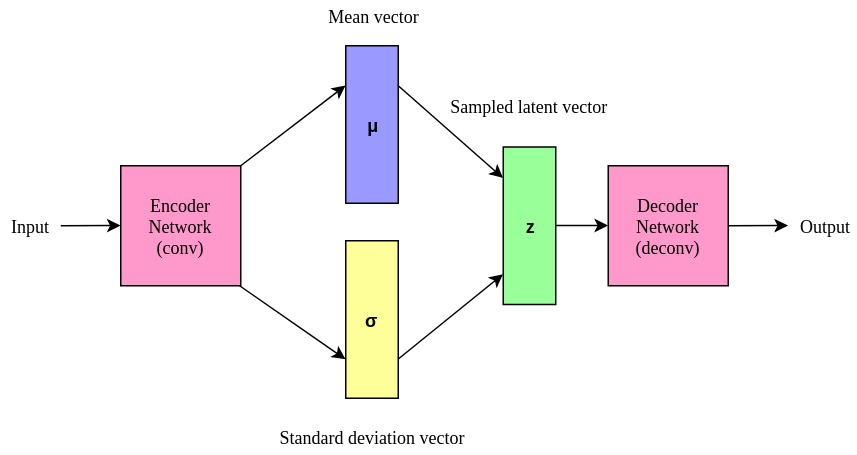

The diagram above was exported from draw.io. Its source (the exported page's mxGraphModel, read from the mxfile embedded in the PNG):
<mxGraphModel dx="2156" dy="1706" grid="1" gridSize="10" guides="1" tooltips="1" connect="1" arrows="1" fold="1" page="1" pageScale="1" pageWidth="850" pageHeight="1100" math="0" shadow="0">
  <root>
    <mxCell id="0" />
    <mxCell id="1" parent="0" />
    <mxCell id="p59l_Z4mzdc0Qd9aRU6j-1" value="&lt;font face=&quot;Times New Roman&quot;&gt;Encoder Network&lt;br&gt;(conv)&lt;/font&gt;&lt;br&gt;" style="whiteSpace=wrap;html=1;aspect=fixed;fillColor=#FF99CC;" vertex="1" parent="1">
      <mxGeometry x="60" y="10" width="80" height="80" as="geometry" />
    </mxCell>
    <mxCell id="p59l_Z4mzdc0Qd9aRU6j-2" value="&lt;font face=&quot;Times New Roman&quot;&gt;Decoder Network&lt;br&gt;(deconv)&lt;/font&gt;&lt;br&gt;" style="whiteSpace=wrap;html=1;aspect=fixed;fillColor=#FF99CC;" vertex="1" parent="1">
      <mxGeometry x="385" y="10" width="80" height="80" as="geometry" />
    </mxCell>
    <mxCell id="p59l_Z4mzdc0Qd9aRU6j-3" value="&lt;b&gt;μ&lt;/b&gt;" style="rounded=0;whiteSpace=wrap;html=1;fillColor=#9999FF;direction=south;" vertex="1" parent="1">
      <mxGeometry x="210" y="-70" width="35" height="105" as="geometry" />
    </mxCell>
    <mxCell id="p59l_Z4mzdc0Qd9aRU6j-6" value="&lt;b&gt;σ&lt;/b&gt;" style="rounded=0;whiteSpace=wrap;html=1;fillColor=#FFFF99;direction=south;" vertex="1" parent="1">
      <mxGeometry x="210" y="60" width="35" height="105" as="geometry" />
    </mxCell>
    <mxCell id="p59l_Z4mzdc0Qd9aRU6j-10" value="&lt;b&gt;z&lt;/b&gt;" style="rounded=0;whiteSpace=wrap;html=1;fillColor=#99FF99;direction=south;" vertex="1" parent="1">
      <mxGeometry x="315" y="-2.5" width="35" height="105" as="geometry" />
    </mxCell>
    <mxCell id="p59l_Z4mzdc0Qd9aRU6j-13" value="" style="endArrow=classic;html=1;entryX=0.25;entryY=1;entryDx=0;entryDy=0;" edge="1" parent="1" target="p59l_Z4mzdc0Qd9aRU6j-3">
      <mxGeometry width="50" height="50" relative="1" as="geometry">
        <mxPoint x="140" y="10" as="sourcePoint" />
        <mxPoint x="170" y="-17" as="targetPoint" />
      </mxGeometry>
    </mxCell>
    <mxCell id="p59l_Z4mzdc0Qd9aRU6j-14" value="" style="endArrow=classic;html=1;entryX=0.75;entryY=1;entryDx=0;entryDy=0;exitX=0.986;exitY=0.998;exitDx=0;exitDy=0;exitPerimeter=0;" edge="1" parent="1" source="p59l_Z4mzdc0Qd9aRU6j-1" target="p59l_Z4mzdc0Qd9aRU6j-6">
      <mxGeometry width="50" height="50" relative="1" as="geometry">
        <mxPoint x="150" y="20" as="sourcePoint" />
        <mxPoint x="220" y="-23" as="targetPoint" />
      </mxGeometry>
    </mxCell>
    <mxCell id="p59l_Z4mzdc0Qd9aRU6j-15" value="" style="endArrow=classic;html=1;exitX=0.25;exitY=0;exitDx=0;exitDy=0;entryX=0.196;entryY=1.015;entryDx=0;entryDy=0;entryPerimeter=0;" edge="1" parent="1" source="p59l_Z4mzdc0Qd9aRU6j-3" target="p59l_Z4mzdc0Qd9aRU6j-10">
      <mxGeometry width="50" height="50" relative="1" as="geometry">
        <mxPoint x="150" y="20" as="sourcePoint" />
        <mxPoint x="314" y="17" as="targetPoint" />
      </mxGeometry>
    </mxCell>
    <mxCell id="p59l_Z4mzdc0Qd9aRU6j-16" value="" style="endArrow=classic;html=1;entryX=0.804;entryY=1.001;entryDx=0;entryDy=0;exitX=0.75;exitY=0;exitDx=0;exitDy=0;entryPerimeter=0;" edge="1" parent="1" source="p59l_Z4mzdc0Qd9aRU6j-6" target="p59l_Z4mzdc0Qd9aRU6j-10">
      <mxGeometry width="50" height="50" relative="1" as="geometry">
        <mxPoint x="148.8888888888889" y="99.83333333333326" as="sourcePoint" />
        <mxPoint x="219.72222222222217" y="142.8888888888889" as="targetPoint" />
      </mxGeometry>
    </mxCell>
    <mxCell id="p59l_Z4mzdc0Qd9aRU6j-17" value="" style="endArrow=classic;html=1;exitX=0.5;exitY=0;exitDx=0;exitDy=0;entryX=0;entryY=0.5;entryDx=0;entryDy=0;" edge="1" parent="1" source="p59l_Z4mzdc0Qd9aRU6j-10" target="p59l_Z4mzdc0Qd9aRU6j-2">
      <mxGeometry width="50" height="50" relative="1" as="geometry">
        <mxPoint x="255.9047619047618" y="-22.85714285714289" as="sourcePoint" />
        <mxPoint x="324.47619047619037" y="28.095238095238074" as="targetPoint" />
      </mxGeometry>
    </mxCell>
    <mxCell id="p59l_Z4mzdc0Qd9aRU6j-18" value="&lt;font face=&quot;Times New Roman&quot;&gt;Sampled latent vector&lt;/font&gt;" style="text;html=1;strokeColor=none;fillColor=none;align=center;verticalAlign=middle;whiteSpace=wrap;rounded=0;" vertex="1" parent="1">
      <mxGeometry x="265" y="-40" width="135" height="20" as="geometry" />
    </mxCell>
    <mxCell id="p59l_Z4mzdc0Qd9aRU6j-19" value="&lt;font face=&quot;Times New Roman&quot;&gt;Standard deviation vector&lt;/font&gt;" style="text;html=1;strokeColor=none;fillColor=none;align=center;verticalAlign=middle;whiteSpace=wrap;rounded=0;" vertex="1" parent="1">
      <mxGeometry x="157.5" y="181" width="140" height="20" as="geometry" />
    </mxCell>
    <mxCell id="p59l_Z4mzdc0Qd9aRU6j-20" value="&lt;font face=&quot;Times New Roman&quot;&gt;Mean vector&lt;/font&gt;" style="text;html=1;strokeColor=none;fillColor=none;align=center;verticalAlign=middle;whiteSpace=wrap;rounded=0;" vertex="1" parent="1">
      <mxGeometry x="192.5" y="-100" width="70" height="20" as="geometry" />
    </mxCell>
    <mxCell id="p59l_Z4mzdc0Qd9aRU6j-21" value="" style="endArrow=classic;html=1;entryX=0;entryY=0.5;entryDx=0;entryDy=0;" edge="1" parent="1" target="p59l_Z4mzdc0Qd9aRU6j-1">
      <mxGeometry width="50" height="50" relative="1" as="geometry">
        <mxPoint x="20" y="50" as="sourcePoint" />
        <mxPoint x="10" y="25" as="targetPoint" />
      </mxGeometry>
    </mxCell>
    <mxCell id="p59l_Z4mzdc0Qd9aRU6j-22" value="&lt;font face=&quot;Times New Roman&quot;&gt;Output&lt;br&gt;&lt;/font&gt;" style="text;html=1;strokeColor=none;fillColor=none;align=center;verticalAlign=middle;whiteSpace=wrap;rounded=0;" vertex="1" parent="1">
      <mxGeometry x="510" y="40" width="40" height="20" as="geometry" />
    </mxCell>
    <mxCell id="p59l_Z4mzdc0Qd9aRU6j-24" value="&lt;font face=&quot;Times New Roman&quot;&gt;Input&lt;/font&gt;" style="text;html=1;strokeColor=none;fillColor=none;align=center;verticalAlign=middle;whiteSpace=wrap;rounded=0;" vertex="1" parent="1">
      <mxGeometry x="-20" y="40" width="40" height="20" as="geometry" />
    </mxCell>
    <mxCell id="p59l_Z4mzdc0Qd9aRU6j-26" value="" style="endArrow=classic;html=1;entryX=0;entryY=0.5;entryDx=0;entryDy=0;" edge="1" parent="1">
      <mxGeometry width="50" height="50" relative="1" as="geometry">
        <mxPoint x="465" y="50" as="sourcePoint" />
        <mxPoint x="504.8333333333335" y="49.833333333333485" as="targetPoint" />
      </mxGeometry>
    </mxCell>
  </root>
</mxGraphModel>